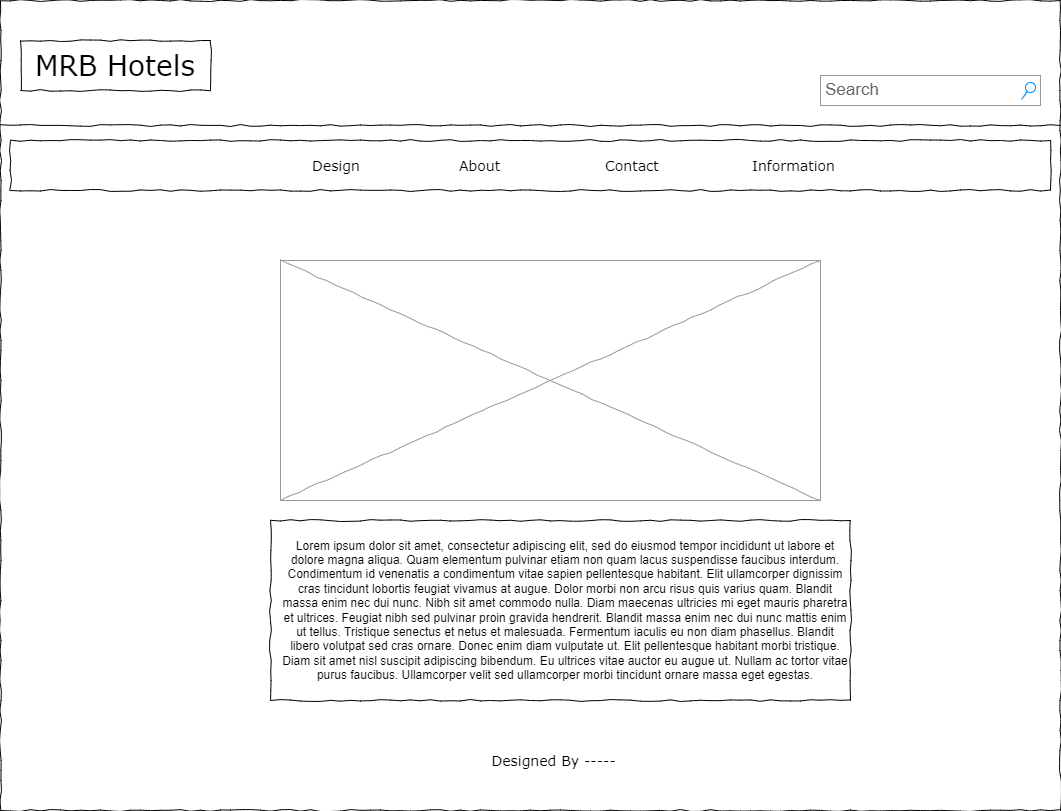

The diagram above was exported from draw.io. Its source (the exported page's mxGraphModel, read from the mxfile embedded in the PNG):
<mxGraphModel dx="2100" dy="1068" grid="1" gridSize="10" guides="1" tooltips="1" connect="1" arrows="1" fold="1" page="1" pageScale="1" pageWidth="1100" pageHeight="850" background="#ffffff" math="0" shadow="0">
  <root>
    <mxCell id="0" />
    <mxCell id="1" parent="0" />
    <mxCell id="677b7b8949515195-1" value="" style="whiteSpace=wrap;html=1;rounded=0;shadow=0;labelBackgroundColor=none;strokeColor=#000000;strokeWidth=1;fillColor=none;fontFamily=Verdana;fontSize=12;fontColor=#000000;align=center;comic=1;" parent="1" vertex="1">
      <mxGeometry x="20" y="20" width="1060" height="810" as="geometry" />
    </mxCell>
    <mxCell id="677b7b8949515195-2" value="MRB Hotels" style="whiteSpace=wrap;html=1;rounded=0;shadow=0;labelBackgroundColor=none;strokeWidth=1;fontFamily=Verdana;fontSize=28;align=center;comic=1;" parent="1" vertex="1">
      <mxGeometry x="40" y="60" width="190" height="50" as="geometry" />
    </mxCell>
    <mxCell id="677b7b8949515195-3" value="Search" style="strokeWidth=1;shadow=0;dashed=0;align=center;html=1;shape=mxgraph.mockup.forms.searchBox;strokeColor=#999999;mainText=;strokeColor2=#008cff;fontColor=#666666;fontSize=17;align=left;spacingLeft=3;rounded=0;labelBackgroundColor=none;comic=1;" parent="1" vertex="1">
      <mxGeometry x="840" y="95" width="220" height="30" as="geometry" />
    </mxCell>
    <mxCell id="677b7b8949515195-9" value="" style="line;strokeWidth=1;html=1;rounded=0;shadow=0;labelBackgroundColor=none;fillColor=none;fontFamily=Verdana;fontSize=14;fontColor=#000000;align=center;comic=1;" parent="1" vertex="1">
      <mxGeometry x="20" y="140" width="1060" height="10" as="geometry" />
    </mxCell>
    <mxCell id="677b7b8949515195-10" value="" style="whiteSpace=wrap;html=1;rounded=0;shadow=0;labelBackgroundColor=none;strokeWidth=1;fillColor=none;fontFamily=Verdana;fontSize=12;align=center;comic=1;" parent="1" vertex="1">
      <mxGeometry x="30" y="160" width="1040" height="50" as="geometry" />
    </mxCell>
    <mxCell id="677b7b8949515195-11" value="Design" style="text;html=1;points=[];align=left;verticalAlign=top;spacingTop=-4;fontSize=14;fontFamily=Verdana" parent="1" vertex="1">
      <mxGeometry x="330" y="175" width="60" height="20" as="geometry" />
    </mxCell>
    <mxCell id="677b7b8949515195-12" value="About" style="text;html=1;points=[];align=left;verticalAlign=top;spacingTop=-4;fontSize=14;fontFamily=Verdana" parent="1" vertex="1">
      <mxGeometry x="477" y="175" width="60" height="20" as="geometry" />
    </mxCell>
    <mxCell id="677b7b8949515195-13" value="Contact" style="text;html=1;points=[];align=left;verticalAlign=top;spacingTop=-4;fontSize=14;fontFamily=Verdana" parent="1" vertex="1">
      <mxGeometry x="623" y="175" width="60" height="20" as="geometry" />
    </mxCell>
    <mxCell id="677b7b8949515195-14" value="Information" style="text;html=1;points=[];align=left;verticalAlign=top;spacingTop=-4;fontSize=14;fontFamily=Verdana" parent="1" vertex="1">
      <mxGeometry x="770" y="175" width="60" height="20" as="geometry" />
    </mxCell>
    <mxCell id="677b7b8949515195-15" value="&lt;div style=&quot;text-align: justify&quot;&gt;&lt;br&gt;&lt;/div&gt;" style="whiteSpace=wrap;html=1;rounded=0;shadow=0;labelBackgroundColor=none;strokeWidth=1;fillColor=none;fontFamily=Verdana;fontSize=12;align=center;verticalAlign=top;spacing=10;comic=1;" parent="1" vertex="1">
      <mxGeometry x="290" y="540" width="580" height="180" as="geometry" />
    </mxCell>
    <mxCell id="677b7b8949515195-16" value="" style="verticalLabelPosition=bottom;shadow=0;dashed=0;align=center;html=1;verticalAlign=top;strokeWidth=1;shape=mxgraph.mockup.graphics.simpleIcon;strokeColor=#999999;rounded=0;labelBackgroundColor=none;fontFamily=Verdana;fontSize=14;fontColor=#000000;comic=1;" parent="1" vertex="1">
      <mxGeometry x="300" y="280" width="540" height="240" as="geometry" />
    </mxCell>
    <mxCell id="677b7b8949515195-42" value="&lt;span style=&quot;white-space: pre;&quot;&gt;&#09;&lt;/span&gt;Designed By -----" style="text;html=1;points=[];align=left;verticalAlign=top;spacingTop=-4;fontSize=14;fontFamily=Verdana" parent="1" vertex="1">
      <mxGeometry x="470" y="770" width="170" height="20" as="geometry" />
    </mxCell>
    <mxCell id="byDFYil9jp_Y_jGgjqwY-1" value="Lorem ipsum dolor sit amet, consectetur adipiscing elit, sed do eiusmod tempor incididunt ut labore et dolore magna aliqua. Quam elementum pulvinar etiam non quam lacus suspendisse faucibus interdum. Condimentum id venenatis a condimentum vitae sapien pellentesque habitant. Elit ullamcorper dignissim cras tincidunt lobortis feugiat vivamus at augue. Dolor morbi non arcu risus quis varius quam. Blandit massa enim nec dui nunc. Nibh sit amet commodo nulla. Diam maecenas ultricies mi eget mauris pharetra et ultrices. Feugiat nibh sed pulvinar proin gravida hendrerit. Blandit massa enim nec dui nunc mattis enim ut tellus. Tristique senectus et netus et malesuada. Fermentum iaculis eu non diam phasellus. Blandit libero volutpat sed cras ornare. Donec enim diam vulputate ut. Elit pellentesque habitant morbi tristique. Diam sit amet nisl suscipit adipiscing bibendum. Eu ultrices vitae auctor eu augue ut. Nullam ac tortor vitae purus faucibus. Ullamcorper velit sed ullamcorper morbi tincidunt ornare massa eget egestas." style="text;html=1;strokeColor=none;fillColor=none;align=center;verticalAlign=middle;whiteSpace=wrap;rounded=0;" vertex="1" parent="1">
      <mxGeometry x="300" y="615" width="570" height="30" as="geometry" />
    </mxCell>
  </root>
</mxGraphModel>